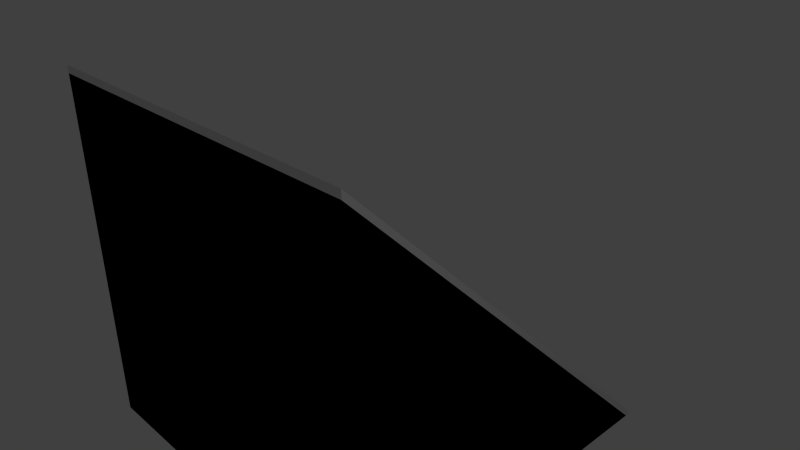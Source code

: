 # Source: f_5x5_slope_w_s.blend  (saved by Blender 2.69.0; exported with 4.5.12 LTS)
import bpy
from mathutils import Matrix  # noqa: F401  (used for matrix-valued properties, if any)

bpy.ops.wm.read_factory_settings(use_empty=True)
scene = bpy.context.scene
scene.name = 'Scene'

# ---- collections
col_collection_1 = bpy.data.collections.new('Collection 1'); scene.collection.children.link(col_collection_1)

# ---- world
world_world = bpy.data.worlds.new('World'); scene.world = world_world
world_world.color = (0.05088, 0.05088, 0.05088)
world_world.use_sun_shadow = False
world_world.sun_shadow_jitter_overblur = 0.0
world_world.cycles.sampling_method = 'MANUAL'
world_world.cycles.sample_map_resolution = 256

# ---- cameras
cam_camera = bpy.data.cameras.new('Camera')
cam_camera.clip_end = 100.0
cam_camera.lens = 35.0
cam_camera.sensor_width = 32.0
cam_camera.sensor_height = 18.0
cam_camera.ortho_scale = 7.314
cam_camera.dof.focus_distance = 0.0
cam_camera.dof.aperture_fstop = 128.0

# ---- lights
light_lamp = bpy.data.lights.new('Lamp', 'POINT')
light_lamp.transmission_factor = 0.0
light_lamp.cutoff_distance = 30.0
light_lamp.energy = 100.0
light_lamp.shadow_buffer_clip_start = 1.001
light_lamp.shadow_soft_size = 0.1
light_lamp.shadow_maximum_resolution = 0.006
light_lamp.use_absolute_resolution = True
light_lamp.cycles.use_multiple_importance_sampling = False

# ---- meshes
me_cube_002 = bpy.data.meshes.new('Cube.002')
me_cube_002.from_pydata([(-2.5, -2.5, -2.5), (-2.5, 2.5, -2.5), (2.5, 2.5, -2.5), (2.5, -2.5, -2.5), (-2.5, -2.5, 2.5), (-2.5, 0.0, 0.0), (2.5, 0.0, 0.0), (2.5, -2.5, 2.5)], [], [(4, 5, 1, 0), (5, 6, 2, 1), (6, 7, 3, 2), (7, 4, 0, 3), (0, 1, 2, 3), (7, 6, 5, 4)])
me_cube_002.use_remesh_preserve_volume = False
me_cube_002.use_remesh_preserve_attributes = False
me_cube_002.use_mirror_vertex_groups = False
me_cube_002.update()
me_cube_000 = bpy.data.meshes.new('Cube.000')
me_cube_000.from_pydata([(-2.5, -2.5, -2.5), (-2.5, 2.4, -2.5), (2.5, 2.4, -2.5), (2.5, -2.5, -2.5), (-2.5, -2.5, 2.4), (-2.5, -0.05, -0.05), (2.5, -0.05, -0.05), (2.5, -2.5, 2.4), (-2.375, 2.438, -2.438), (2.375, 2.438, -2.438), (-2.375, 0.0625, -0.0625), (2.375, 0.0625, -0.0625), (-2.375, -2.438, 2.438), (-2.375, -0.0625, 0.0625), (2.375, -0.0625, 0.0625), (2.375, -2.438, 2.438)], [], [(4, 5, 1, 0), (2, 1, 8, 9), (6, 7, 3, 2), (7, 4, 0, 3), (0, 1, 2, 3), (4, 7, 15, 12), (10, 11, 9, 8), (1, 5, 10, 8), (5, 6, 11, 10), (6, 2, 9, 11), (15, 14, 13, 12), (7, 6, 14, 15), (6, 5, 13, 14), (5, 4, 12, 13)])
_uv = me_cube_000.uv_layers.new(name='UVMap.001')
_uv.uv.foreach_set('vector', [0.9575, 0.8312, 0.7824, 0.656, 0.6072, 0.4809, 0.9575, 0.4809, 0.04759, 0.04509, 0.5053, 0.04509, 0.4721, 0.06208, 0.08077, 0.06208, 0.7803, 0.7784, 0.9554, 0.9535, 0.6051, 0.9535, 0.6051, 0.6032, 0.4473, 0.9463, 0.08983, 0.9463, 0.08983, 0.7712, 0.4473, 0.7712, 0.5975, 0.2937, 0.5975, 0.1135, 0.955, 0.1135, 0.955, 0.2937, 0.5053, 0.6794, 0.04759, 0.6794, 0.08077, 0.6624, 0.4721, 0.6624, 0.4721, 0.3388, 0.08077, 0.3388, 0.08077, 0.06208, 0.4721, 0.06208, 0.5053, 0.04509, 0.5053, 0.3622, 0.4721, 0.3388, 0.4721, 0.06208, 0.5053, 0.3622, 0.04759, 0.3622, 0.08077, 0.3388, 0.4721, 0.3388, 0.04759, 0.3622, 0.04759, 0.04509, 0.08077, 0.06208, 0.08077, 0.3388, 0.08077, 0.6624, 0.08077, 0.3857, 0.4721, 0.3857, 0.4721, 0.6624, 0.04759, 0.6794, 0.04759, 0.3622, 0.08077, 0.3857, 0.08077, 0.6624, 0.04759, 0.3622, 0.5053, 0.3622, 0.4721, 0.3857, 0.08077, 0.3857, 0.5053, 0.3622, 0.5053, 0.6794, 0.4721, 0.6624, 0.4721, 0.3857])
_uv.active_render = True
_uv = me_cube_000.uv_layers.new(name='UV coord')
_uv.uv.foreach_set('vector', [0.9575, 0.8312, 0.7824, 0.656, 0.6072, 0.4809, 0.9575, 0.4809, 0.04759, 0.04509, 0.5053, 0.04509, 0.4721, 0.06208, 0.08077, 0.06208, 0.7803, 0.7784, 0.9554, 0.9535, 0.6051, 0.9535, 0.6051, 0.6032, 0.4473, 0.9463, 0.08983, 0.9463, 0.08983, 0.7712, 0.4473, 0.7712, 0.5975, 0.2937, 0.5975, 0.1135, 0.955, 0.1135, 0.955, 0.2937, 0.5053, 0.6794, 0.04759, 0.6794, 0.08077, 0.6624, 0.4721, 0.6624, 0.4721, 0.3388, 0.08077, 0.3388, 0.08077, 0.06208, 0.4721, 0.06208, 0.5053, 0.04509, 0.5053, 0.3622, 0.4721, 0.3388, 0.4721, 0.06208, 0.5053, 0.3622, 0.04759, 0.3622, 0.08077, 0.3388, 0.4721, 0.3388, 0.04759, 0.3622, 0.04759, 0.04509, 0.08077, 0.06208, 0.08077, 0.3388, 0.08077, 0.6624, 0.08077, 0.3857, 0.4721, 0.3857, 0.4721, 0.6624, 0.04759, 0.6794, 0.04759, 0.3622, 0.08077, 0.3857, 0.08077, 0.6624, 0.04759, 0.3622, 0.5053, 0.3622, 0.4721, 0.3857, 0.08077, 0.3857, 0.5053, 0.3622, 0.5053, 0.6794, 0.4721, 0.6624, 0.4721, 0.3857])
me_cube_000.use_remesh_preserve_volume = False
me_cube_000.use_remesh_preserve_attributes = False
me_cube_000.use_mirror_vertex_groups = False
me_cube_000.update()

# ---- objects
ob_ucx_f_5x5_slope_w_s = bpy.data.objects.new('UCX_f_5x5_slope_w_s', me_cube_002)
ob_lamp = bpy.data.objects.new('Lamp', light_lamp)
ob_camera = bpy.data.objects.new('Camera', cam_camera)
ob_f_5x5_slope_w_s = bpy.data.objects.new('f_5x5_slope_w_s', me_cube_000)

# ---- transforms, parenting, visibility, modifiers, constraints
ob_ucx_f_5x5_slope_w_s.location = (0.0, 0.0, 0.0)
ob_ucx_f_5x5_slope_w_s.hide_viewport = True
ob_ucx_f_5x5_slope_w_s.lineart.crease_threshold = 0.0
ob_lamp.location = (4.076, 1.005, 5.904)
ob_lamp.rotation_euler = (0.6503, 0.05522, 1.866)
ob_lamp.lock_rotations_4d = False
ob_lamp.empty_display_type = 'ARROWS'
ob_lamp.color = (0.0, 0.0, 0.0, 0.0)
ob_lamp.hide_viewport = True
ob_lamp.lineart.crease_threshold = 0.0
ob_camera.location = (7.481, -6.508, 5.344)
ob_camera.rotation_euler = (1.109, 0.01082, 0.8149)
ob_camera.lock_rotations_4d = False
ob_camera.empty_display_type = 'ARROWS'
ob_camera.color = (0.0, 0.0, 0.0, 0.0)
ob_camera.hide_viewport = True
ob_camera.display_type = 'WIRE'
ob_camera.lineart.crease_threshold = 0.0
ob_f_5x5_slope_w_s.location = (0.0, 0.0, 0.0)
ob_f_5x5_slope_w_s.lineart.crease_threshold = 0.0

# ---- collection membership
col_collection_1.objects.link(ob_ucx_f_5x5_slope_w_s)
col_collection_1.objects.link(ob_lamp)
col_collection_1.objects.link(ob_camera)
col_collection_1.objects.link(ob_f_5x5_slope_w_s)

# ---- scene / render settings (as saved in the file)
scene.camera = ob_camera
scene.frame_start = 1; scene.frame_end = 250; scene.frame_set(1)
scene.render.engine = 'BLENDER_EEVEE_NEXT'
scene.render.image_settings.compression = 90
scene.render.resolution_percentage = 50
scene.render.dither_intensity = 0.0
scene.cycles.use_denoising = False
scene.cycles.samples = 10
scene.cycles.sampling_pattern = 'TABULATED_SOBOL'
scene.cycles.light_sampling_threshold = 0.0
scene.cycles.use_adaptive_sampling = False
scene.cycles.use_light_tree = False
scene.cycles.blur_glossy = 0.0
scene.cycles.volume_bounces = 1
scene.cycles.pixel_filter_type = 'GAUSSIAN'
scene.cycles.sample_clamp_indirect = 0.0
scene.view_settings.view_transform = 'Standard'
bpy.context.view_layer.update()
